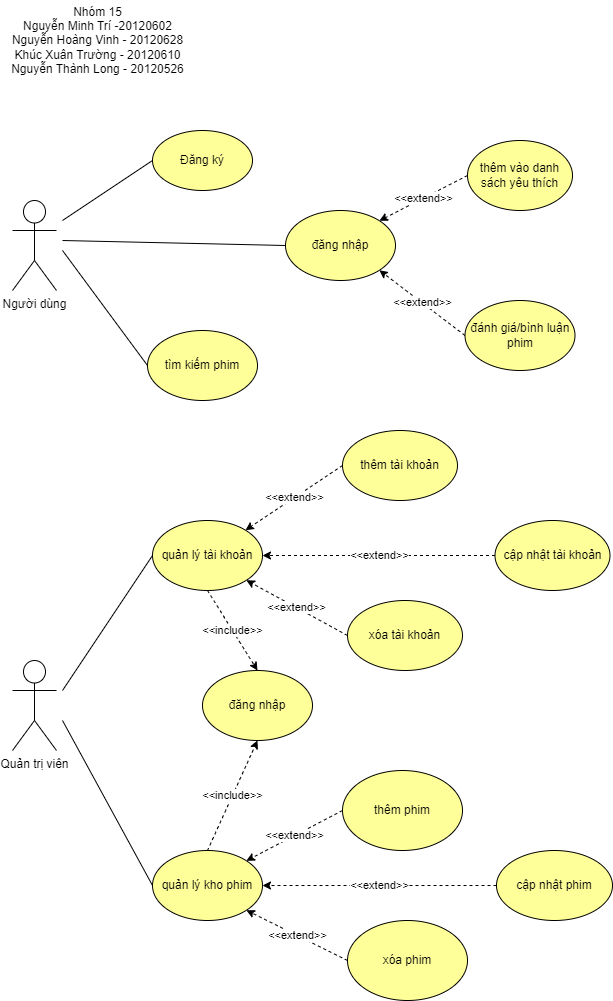

The diagram above was exported from draw.io. Its source (the exported page's mxGraphModel, read from the mxfile embedded in the PNG):
<mxGraphModel dx="1038" dy="571" grid="1" gridSize="10" guides="1" tooltips="1" connect="1" arrows="1" fold="1" page="1" pageScale="1" pageWidth="827" pageHeight="1169" background="#ffffff" math="0" shadow="0">
  <root>
    <mxCell id="WIyWlLk6GJQsqaUBKTNV-0" />
    <mxCell id="WIyWlLk6GJQsqaUBKTNV-1" parent="WIyWlLk6GJQsqaUBKTNV-0" />
    <mxCell id="7VgtIbHdTrHi6kZrMSg--0" value="Người dùng" style="shape=umlActor;verticalLabelPosition=bottom;verticalAlign=top;html=1;outlineConnect=0;" parent="WIyWlLk6GJQsqaUBKTNV-1" vertex="1">
      <mxGeometry x="50" y="230" width="44" height="90" as="geometry" />
    </mxCell>
    <mxCell id="7VgtIbHdTrHi6kZrMSg--6" style="edgeStyle=orthogonalEdgeStyle;orthogonalLoop=1;jettySize=auto;html=1;curved=1;strokeColor=none;" parent="WIyWlLk6GJQsqaUBKTNV-1" source="7VgtIbHdTrHi6kZrMSg--1" edge="1">
      <mxGeometry relative="1" as="geometry">
        <mxPoint x="400" y="120" as="targetPoint" />
      </mxGeometry>
    </mxCell>
    <mxCell id="7VgtIbHdTrHi6kZrMSg--1" value="Đăng ký" style="ellipse;whiteSpace=wrap;html=1;fillColor=#FFFF99;" parent="WIyWlLk6GJQsqaUBKTNV-1" vertex="1">
      <mxGeometry x="190" y="160" width="100" height="60" as="geometry" />
    </mxCell>
    <mxCell id="7VgtIbHdTrHi6kZrMSg--5" value="đăng nhập" style="ellipse;whiteSpace=wrap;html=1;fillColor=#FFFF99;" parent="WIyWlLk6GJQsqaUBKTNV-1" vertex="1">
      <mxGeometry x="323" y="240" width="110" height="70" as="geometry" />
    </mxCell>
    <mxCell id="7VgtIbHdTrHi6kZrMSg--9" value="tìm kiếm phim" style="ellipse;whiteSpace=wrap;html=1;fillColor=#FFFF99;" parent="WIyWlLk6GJQsqaUBKTNV-1" vertex="1">
      <mxGeometry x="185" y="360" width="110" height="70" as="geometry" />
    </mxCell>
    <mxCell id="7VgtIbHdTrHi6kZrMSg--17" value="đánh giá/bình luận phim" style="ellipse;whiteSpace=wrap;html=1;fillColor=#FFFF99;" parent="WIyWlLk6GJQsqaUBKTNV-1" vertex="1">
      <mxGeometry x="502.5" y="330" width="110" height="70" as="geometry" />
    </mxCell>
    <mxCell id="7VgtIbHdTrHi6kZrMSg--22" value="thêm vào danh sách yêu thích" style="ellipse;whiteSpace=wrap;html=1;fillColor=#FFFF99;" parent="WIyWlLk6GJQsqaUBKTNV-1" vertex="1">
      <mxGeometry x="505" y="170" width="105" height="70" as="geometry" />
    </mxCell>
    <mxCell id="7VgtIbHdTrHi6kZrMSg--50" value="quản lý tài khoản" style="ellipse;whiteSpace=wrap;html=1;fillColor=#FFFF99;" parent="WIyWlLk6GJQsqaUBKTNV-1" vertex="1">
      <mxGeometry x="190" y="550" width="110" height="70" as="geometry" />
    </mxCell>
    <mxCell id="7VgtIbHdTrHi6kZrMSg--51" value="thêm tài khoản" style="ellipse;whiteSpace=wrap;html=1;fillColor=#FFFF99;" parent="WIyWlLk6GJQsqaUBKTNV-1" vertex="1">
      <mxGeometry x="380" y="460" width="115" height="70" as="geometry" />
    </mxCell>
    <mxCell id="7VgtIbHdTrHi6kZrMSg--52" value="xóa tài khoản" style="ellipse;whiteSpace=wrap;html=1;fillColor=#FFFF99;" parent="WIyWlLk6GJQsqaUBKTNV-1" vertex="1">
      <mxGeometry x="385" y="630" width="115" height="70" as="geometry" />
    </mxCell>
    <mxCell id="7VgtIbHdTrHi6kZrMSg--53" value="cập nhật tài khoản" style="ellipse;whiteSpace=wrap;html=1;fillColor=#FFFF99;" parent="WIyWlLk6GJQsqaUBKTNV-1" vertex="1">
      <mxGeometry x="532.5" y="550" width="115" height="70" as="geometry" />
    </mxCell>
    <mxCell id="7VgtIbHdTrHi6kZrMSg--58" value="quản lý kho phim" style="ellipse;whiteSpace=wrap;html=1;fillColor=#FFFF99;" parent="WIyWlLk6GJQsqaUBKTNV-1" vertex="1">
      <mxGeometry x="190" y="880" width="110" height="70" as="geometry" />
    </mxCell>
    <mxCell id="7VgtIbHdTrHi6kZrMSg--60" value="thêm phim" style="ellipse;whiteSpace=wrap;html=1;fillColor=#FFFF99;" parent="WIyWlLk6GJQsqaUBKTNV-1" vertex="1">
      <mxGeometry x="380" y="800" width="120" height="80" as="geometry" />
    </mxCell>
    <mxCell id="7VgtIbHdTrHi6kZrMSg--61" value="xóa phim" style="ellipse;whiteSpace=wrap;html=1;fillColor=#FFFF99;" parent="WIyWlLk6GJQsqaUBKTNV-1" vertex="1">
      <mxGeometry x="385" y="950" width="120" height="80" as="geometry" />
    </mxCell>
    <mxCell id="7VgtIbHdTrHi6kZrMSg--62" value="cập nhật phim" style="ellipse;whiteSpace=wrap;html=1;fillColor=#FFFF99;" parent="WIyWlLk6GJQsqaUBKTNV-1" vertex="1">
      <mxGeometry x="534" y="880" width="116" height="70" as="geometry" />
    </mxCell>
    <mxCell id="7VgtIbHdTrHi6kZrMSg--74" value="Nhóm 15&lt;br&gt;Nguyễn Minh Trí -20120602&lt;br&gt;Nguyễn Hoàng Vinh - 20120628&lt;br&gt;Khúc Xuân Trường - 20120610&lt;br&gt;Nguyễn Thành Long - 20120526" style="text;html=1;align=center;verticalAlign=middle;resizable=0;points=[];autosize=1;strokeColor=none;fillColor=none;" parent="WIyWlLk6GJQsqaUBKTNV-1" vertex="1">
      <mxGeometry x="40" y="30" width="190" height="80" as="geometry" />
    </mxCell>
    <mxCell id="5Lj5PXUgRlV5URurMv4u-2" value="" style="endArrow=none;html=1;rounded=0;entryX=0;entryY=0.5;entryDx=0;entryDy=0;" parent="WIyWlLk6GJQsqaUBKTNV-1" target="7VgtIbHdTrHi6kZrMSg--1" edge="1">
      <mxGeometry width="50" height="50" relative="1" as="geometry">
        <mxPoint x="100" y="250" as="sourcePoint" />
        <mxPoint x="320" y="240" as="targetPoint" />
      </mxGeometry>
    </mxCell>
    <mxCell id="5Lj5PXUgRlV5URurMv4u-4" value="" style="endArrow=none;html=1;rounded=0;entryX=0;entryY=0.5;entryDx=0;entryDy=0;" parent="WIyWlLk6GJQsqaUBKTNV-1" target="7VgtIbHdTrHi6kZrMSg--5" edge="1">
      <mxGeometry width="50" height="50" relative="1" as="geometry">
        <mxPoint x="100" y="270" as="sourcePoint" />
        <mxPoint x="200" y="200" as="targetPoint" />
      </mxGeometry>
    </mxCell>
    <mxCell id="5Lj5PXUgRlV5URurMv4u-5" value="" style="endArrow=none;html=1;rounded=0;entryX=0;entryY=0.5;entryDx=0;entryDy=0;" parent="WIyWlLk6GJQsqaUBKTNV-1" target="7VgtIbHdTrHi6kZrMSg--9" edge="1">
      <mxGeometry width="50" height="50" relative="1" as="geometry">
        <mxPoint x="100" y="280" as="sourcePoint" />
        <mxPoint x="200" y="200" as="targetPoint" />
      </mxGeometry>
    </mxCell>
    <mxCell id="5Lj5PXUgRlV5URurMv4u-8" value="Quản trị viên" style="shape=umlActor;verticalLabelPosition=bottom;verticalAlign=top;html=1;outlineConnect=0;" parent="WIyWlLk6GJQsqaUBKTNV-1" vertex="1">
      <mxGeometry x="50" y="690" width="44" height="90" as="geometry" />
    </mxCell>
    <mxCell id="5Lj5PXUgRlV5URurMv4u-9" value="" style="endArrow=none;html=1;strokeColor=default;curved=1;entryX=0;entryY=0.5;entryDx=0;entryDy=0;" parent="WIyWlLk6GJQsqaUBKTNV-1" target="7VgtIbHdTrHi6kZrMSg--50" edge="1">
      <mxGeometry width="50" height="50" relative="1" as="geometry">
        <mxPoint x="100" y="720" as="sourcePoint" />
        <mxPoint x="360" y="590" as="targetPoint" />
      </mxGeometry>
    </mxCell>
    <mxCell id="5Lj5PXUgRlV5URurMv4u-11" value="" style="endArrow=none;html=1;strokeColor=default;curved=1;entryX=0;entryY=0.5;entryDx=0;entryDy=0;" parent="WIyWlLk6GJQsqaUBKTNV-1" target="7VgtIbHdTrHi6kZrMSg--58" edge="1">
      <mxGeometry width="50" height="50" relative="1" as="geometry">
        <mxPoint x="100" y="750" as="sourcePoint" />
        <mxPoint x="360" y="590" as="targetPoint" />
      </mxGeometry>
    </mxCell>
    <mxCell id="EIiwfbJNI4d0YTCHMPWF-1" value="&amp;lt;&amp;lt;extend&amp;gt;&amp;gt;" style="endArrow=classic;html=1;rounded=0;sketch=0;entryX=1;entryY=0;entryDx=0;entryDy=0;exitX=0;exitY=0.5;exitDx=0;exitDy=0;dashed=1;" parent="WIyWlLk6GJQsqaUBKTNV-1" source="7VgtIbHdTrHi6kZrMSg--22" target="7VgtIbHdTrHi6kZrMSg--5" edge="1">
      <mxGeometry width="50" height="50" relative="1" as="geometry">
        <mxPoint x="390" y="310" as="sourcePoint" />
        <mxPoint x="440" y="260" as="targetPoint" />
      </mxGeometry>
    </mxCell>
    <mxCell id="EIiwfbJNI4d0YTCHMPWF-2" value="&amp;lt;&amp;lt;extend&amp;gt;&amp;gt;" style="endArrow=classic;html=1;rounded=0;sketch=0;entryX=1;entryY=1;entryDx=0;entryDy=0;exitX=0;exitY=0.5;exitDx=0;exitDy=0;dashed=1;" parent="WIyWlLk6GJQsqaUBKTNV-1" source="7VgtIbHdTrHi6kZrMSg--17" target="7VgtIbHdTrHi6kZrMSg--5" edge="1">
      <mxGeometry width="50" height="50" relative="1" as="geometry">
        <mxPoint x="515" y="215" as="sourcePoint" />
        <mxPoint x="426.8908729652601" y="260.25126265847075" as="targetPoint" />
      </mxGeometry>
    </mxCell>
    <mxCell id="EIiwfbJNI4d0YTCHMPWF-3" value="đăng nhập" style="ellipse;whiteSpace=wrap;html=1;fillColor=#FFFF99;" parent="WIyWlLk6GJQsqaUBKTNV-1" vertex="1">
      <mxGeometry x="240" y="700" width="110" height="70" as="geometry" />
    </mxCell>
    <mxCell id="EIiwfbJNI4d0YTCHMPWF-4" value="&amp;lt;&amp;lt;include&amp;gt;&amp;gt;" style="endArrow=classic;dashed=1;html=1;strokeColor=default;curved=1;entryX=0.5;entryY=0;entryDx=0;entryDy=0;exitX=0.5;exitY=1;exitDx=0;exitDy=0;" parent="WIyWlLk6GJQsqaUBKTNV-1" source="7VgtIbHdTrHi6kZrMSg--50" target="EIiwfbJNI4d0YTCHMPWF-3" edge="1">
      <mxGeometry width="50" height="50" relative="1" as="geometry">
        <mxPoint x="100" y="740" as="sourcePoint" />
        <mxPoint x="395" y="725" as="targetPoint" />
      </mxGeometry>
    </mxCell>
    <mxCell id="EIiwfbJNI4d0YTCHMPWF-5" value="&amp;lt;&amp;lt;extend&amp;gt;&amp;gt;" style="endArrow=classic;html=1;rounded=0;sketch=0;exitX=0;exitY=0.5;exitDx=0;exitDy=0;dashed=1;" parent="WIyWlLk6GJQsqaUBKTNV-1" source="7VgtIbHdTrHi6kZrMSg--51" target="7VgtIbHdTrHi6kZrMSg--50" edge="1">
      <mxGeometry width="50" height="50" relative="1" as="geometry">
        <mxPoint x="385" y="505.25" as="sourcePoint" />
        <mxPoint x="299.3908729652601" y="439.99873734152914" as="targetPoint" />
      </mxGeometry>
    </mxCell>
    <mxCell id="EIiwfbJNI4d0YTCHMPWF-6" value="&amp;lt;&amp;lt;extend&amp;gt;&amp;gt;" style="endArrow=classic;html=1;rounded=0;sketch=0;dashed=1;entryX=1;entryY=0;entryDx=0;entryDy=0;exitX=0;exitY=0.5;exitDx=0;exitDy=0;" parent="WIyWlLk6GJQsqaUBKTNV-1" source="7VgtIbHdTrHi6kZrMSg--60" target="7VgtIbHdTrHi6kZrMSg--58" edge="1">
      <mxGeometry width="50" height="50" relative="1" as="geometry">
        <mxPoint x="477" y="705" as="sourcePoint" />
        <mxPoint x="379.99616606753534" y="770.0025559549763" as="targetPoint" />
      </mxGeometry>
    </mxCell>
    <mxCell id="EIiwfbJNI4d0YTCHMPWF-7" value="&amp;lt;&amp;lt;extend&amp;gt;&amp;gt;" style="endArrow=classic;html=1;rounded=0;sketch=0;exitX=0;exitY=0.5;exitDx=0;exitDy=0;dashed=1;entryX=1;entryY=1;entryDx=0;entryDy=0;" parent="WIyWlLk6GJQsqaUBKTNV-1" source="7VgtIbHdTrHi6kZrMSg--52" target="7VgtIbHdTrHi6kZrMSg--50" edge="1">
      <mxGeometry width="50" height="50" relative="1" as="geometry">
        <mxPoint x="380" y="610" as="sourcePoint" />
        <mxPoint x="282.97616606753536" y="674.6825559549764" as="targetPoint" />
      </mxGeometry>
    </mxCell>
    <mxCell id="EIiwfbJNI4d0YTCHMPWF-8" value="&amp;lt;&amp;lt;extend&amp;gt;&amp;gt;" style="endArrow=classic;html=1;rounded=0;sketch=0;dashed=1;entryX=1;entryY=0.5;entryDx=0;entryDy=0;exitX=0;exitY=0.5;exitDx=0;exitDy=0;" parent="WIyWlLk6GJQsqaUBKTNV-1" source="7VgtIbHdTrHi6kZrMSg--53" target="7VgtIbHdTrHi6kZrMSg--50" edge="1">
      <mxGeometry width="50" height="50" relative="1" as="geometry">
        <mxPoint x="530" y="590" as="sourcePoint" />
        <mxPoint x="312.97616606753536" y="589.6825559549764" as="targetPoint" />
      </mxGeometry>
    </mxCell>
    <mxCell id="EIiwfbJNI4d0YTCHMPWF-9" value="&amp;lt;&amp;lt;extend&amp;gt;&amp;gt;" style="endArrow=classic;html=1;rounded=0;sketch=0;exitX=0;exitY=0.5;exitDx=0;exitDy=0;dashed=1;entryX=1;entryY=1;entryDx=0;entryDy=0;" parent="WIyWlLk6GJQsqaUBKTNV-1" source="7VgtIbHdTrHi6kZrMSg--61" target="7VgtIbHdTrHi6kZrMSg--58" edge="1">
      <mxGeometry width="50" height="50" relative="1" as="geometry">
        <mxPoint x="487.02" y="715.3199999999999" as="sourcePoint" />
        <mxPoint x="389.99616606753534" y="780.0025559549763" as="targetPoint" />
      </mxGeometry>
    </mxCell>
    <mxCell id="EIiwfbJNI4d0YTCHMPWF-10" value="&amp;lt;&amp;lt;extend&amp;gt;&amp;gt;" style="endArrow=classic;html=1;rounded=0;sketch=0;exitX=0;exitY=0.5;exitDx=0;exitDy=0;dashed=1;entryX=1;entryY=0.5;entryDx=0;entryDy=0;" parent="WIyWlLk6GJQsqaUBKTNV-1" source="7VgtIbHdTrHi6kZrMSg--62" target="7VgtIbHdTrHi6kZrMSg--58" edge="1">
      <mxGeometry width="50" height="50" relative="1" as="geometry">
        <mxPoint x="497.02" y="725.3199999999999" as="sourcePoint" />
        <mxPoint x="399.99616606753534" y="790.0025559549763" as="targetPoint" />
      </mxGeometry>
    </mxCell>
    <mxCell id="EIiwfbJNI4d0YTCHMPWF-11" value="&amp;lt;&amp;lt;include&amp;gt;&amp;gt;" style="endArrow=classic;dashed=1;html=1;strokeColor=default;curved=1;entryX=0.5;entryY=1;entryDx=0;entryDy=0;exitX=0.5;exitY=0;exitDx=0;exitDy=0;" parent="WIyWlLk6GJQsqaUBKTNV-1" source="7VgtIbHdTrHi6kZrMSg--58" target="EIiwfbJNI4d0YTCHMPWF-3" edge="1">
      <mxGeometry width="50" height="50" relative="1" as="geometry">
        <mxPoint x="255" y="630" as="sourcePoint" />
        <mxPoint x="305" y="710" as="targetPoint" />
      </mxGeometry>
    </mxCell>
  </root>
</mxGraphModel>